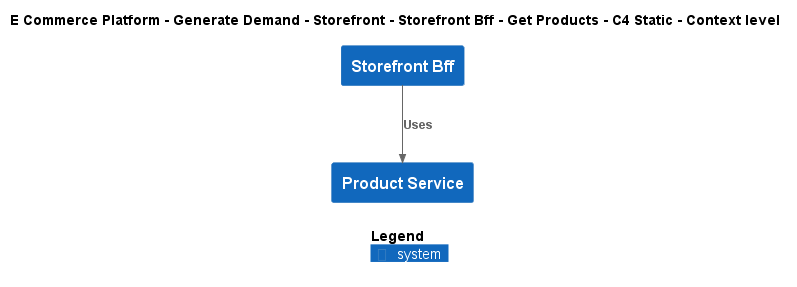

The diagram above was rendered by PlantUML. Its source (embedded in the PNG):
@startuml
!include ..\..\..\..\..\..\..\.c4s\C4_Context.puml

AddElementTag("c4interflow:lifecycle:new", $bgColor=green, $fontColor=#ffffff, $borderColor=green, $shadowing="False")
AddElementTag("c4interflow:lifecycle:changed", $bgColor=orange, $fontColor=#ffffff, $borderColor=orange, $shadowing="False")
AddElementTag("c4interflow:lifecycle:removed", $bgColor=red, $fontColor=#ffffff, $borderColor=red, $shadowing="False")

AddRelTag("c4interflow:lifecycle:new", $textColor=green, $lineColor=green)
AddRelTag("c4interflow:lifecycle:changed", $textColor=orange, $lineColor=orange)
AddRelTag("c4interflow:lifecycle:removed", $textColor=red, $lineColor=red)

SHOW_PERSON_PORTRAIT()
LAYOUT_TOP_DOWN()

skinparam linetype polyline

title E Commerce Platform - Generate Demand - Storefront - Storefront Bff - Get Products - C4 Static - Context level

System(ECommercePlatform.GenerateDemand.Storefront.SoftwareSystems.StorefrontBff, "Storefront Bff", "")
System(ECommercePlatform.CreateProduct.ProductInformationManagement.SoftwareSystems.ProductService, "Product Service", "")

Rel(ECommercePlatform.GenerateDemand.Storefront.SoftwareSystems.StorefrontBff, ECommercePlatform.CreateProduct.ProductInformationManagement.SoftwareSystems.ProductService, "Uses")


SHOW_LEGEND()
@enduml